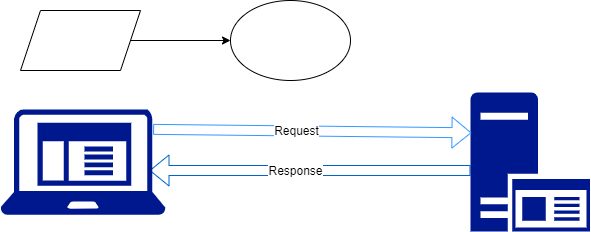

The diagram above was exported from draw.io. Its source (the exported page's mxGraphModel, read from the mxfile embedded in the PNG):
<mxGraphModel dx="1105" dy="607" grid="1" gridSize="10" guides="1" tooltips="1" connect="1" arrows="1" fold="1" page="1" pageScale="1" pageWidth="850" pageHeight="1100" math="0" shadow="0">
  <root>
    <mxCell id="0" />
    <mxCell id="1" parent="0" />
    <mxCell id="TGRdSaM4MLCXnNK1SuZf-23" value="" style="shape=flexArrow;endArrow=classic;html=1;rounded=0;entryX=0.008;entryY=0.29;entryDx=0;entryDy=0;entryPerimeter=0;strokeColor=#0066CC;" edge="1" parent="1">
      <mxGeometry width="50" height="50" relative="1" as="geometry">
        <mxPoint x="620" y="300" as="sourcePoint" />
        <mxPoint x="299" y="300" as="targetPoint" />
      </mxGeometry>
    </mxCell>
    <mxCell id="TGRdSaM4MLCXnNK1SuZf-26" value="&lt;font style=&quot;font-size: 12px;&quot;&gt;Response&lt;/font&gt;" style="edgeLabel;html=1;align=center;verticalAlign=middle;resizable=0;points=[];" vertex="1" connectable="0" parent="TGRdSaM4MLCXnNK1SuZf-23">
      <mxGeometry x="0.0956" relative="1" as="geometry">
        <mxPoint as="offset" />
      </mxGeometry>
    </mxCell>
    <mxCell id="TGRdSaM4MLCXnNK1SuZf-2" value="" style="sketch=0;aspect=fixed;pointerEvents=1;shadow=0;dashed=0;html=1;strokeColor=none;labelPosition=center;verticalLabelPosition=bottom;verticalAlign=top;align=center;fillColor=#00188D;shape=mxgraph.mscae.enterprise.client_application" vertex="1" parent="1">
      <mxGeometry x="150" y="238.70000000000002" width="165" height="105.6" as="geometry" />
    </mxCell>
    <mxCell id="TGRdSaM4MLCXnNK1SuZf-3" value="" style="sketch=0;aspect=fixed;pointerEvents=1;shadow=0;dashed=0;html=1;strokeColor=none;labelPosition=center;verticalLabelPosition=bottom;verticalAlign=top;align=center;fillColor=#00188D;shape=mxgraph.mscae.enterprise.application_server2" vertex="1" parent="1">
      <mxGeometry x="620" y="222" width="119.54" height="139" as="geometry" />
    </mxCell>
    <mxCell id="TGRdSaM4MLCXnNK1SuZf-22" value="" style="shape=flexArrow;endArrow=classic;html=1;rounded=0;entryX=0.008;entryY=0.29;entryDx=0;entryDy=0;entryPerimeter=0;exitX=0.925;exitY=0.191;exitDx=0;exitDy=0;exitPerimeter=0;strokeColor=#3399FF;" edge="1" parent="1" source="TGRdSaM4MLCXnNK1SuZf-2" target="TGRdSaM4MLCXnNK1SuZf-3">
      <mxGeometry width="50" height="50" relative="1" as="geometry">
        <mxPoint x="310" y="260" as="sourcePoint" />
        <mxPoint x="590" y="250" as="targetPoint" />
      </mxGeometry>
    </mxCell>
    <mxCell id="TGRdSaM4MLCXnNK1SuZf-24" value="&lt;font style=&quot;font-size: 12px;&quot;&gt;Request&lt;/font&gt;" style="edgeLabel;html=1;align=center;verticalAlign=middle;resizable=0;points=[];" vertex="1" connectable="0" parent="TGRdSaM4MLCXnNK1SuZf-22">
      <mxGeometry x="-0.1017" relative="1" as="geometry">
        <mxPoint as="offset" />
      </mxGeometry>
    </mxCell>
    <mxCell id="TGRdSaM4MLCXnNK1SuZf-27" value="" style="ellipse;whiteSpace=wrap;html=1;" vertex="1" parent="1">
      <mxGeometry x="380" y="130" width="120" height="80" as="geometry" />
    </mxCell>
    <mxCell id="TGRdSaM4MLCXnNK1SuZf-29" value="" style="edgeStyle=orthogonalEdgeStyle;rounded=0;orthogonalLoop=1;jettySize=auto;html=1;" edge="1" parent="1" source="TGRdSaM4MLCXnNK1SuZf-28" target="TGRdSaM4MLCXnNK1SuZf-27">
      <mxGeometry relative="1" as="geometry" />
    </mxCell>
    <mxCell id="TGRdSaM4MLCXnNK1SuZf-28" value="" style="shape=parallelogram;perimeter=parallelogramPerimeter;whiteSpace=wrap;html=1;fixedSize=1;" vertex="1" parent="1">
      <mxGeometry x="170" y="140" width="120" height="60" as="geometry" />
    </mxCell>
  </root>
</mxGraphModel>